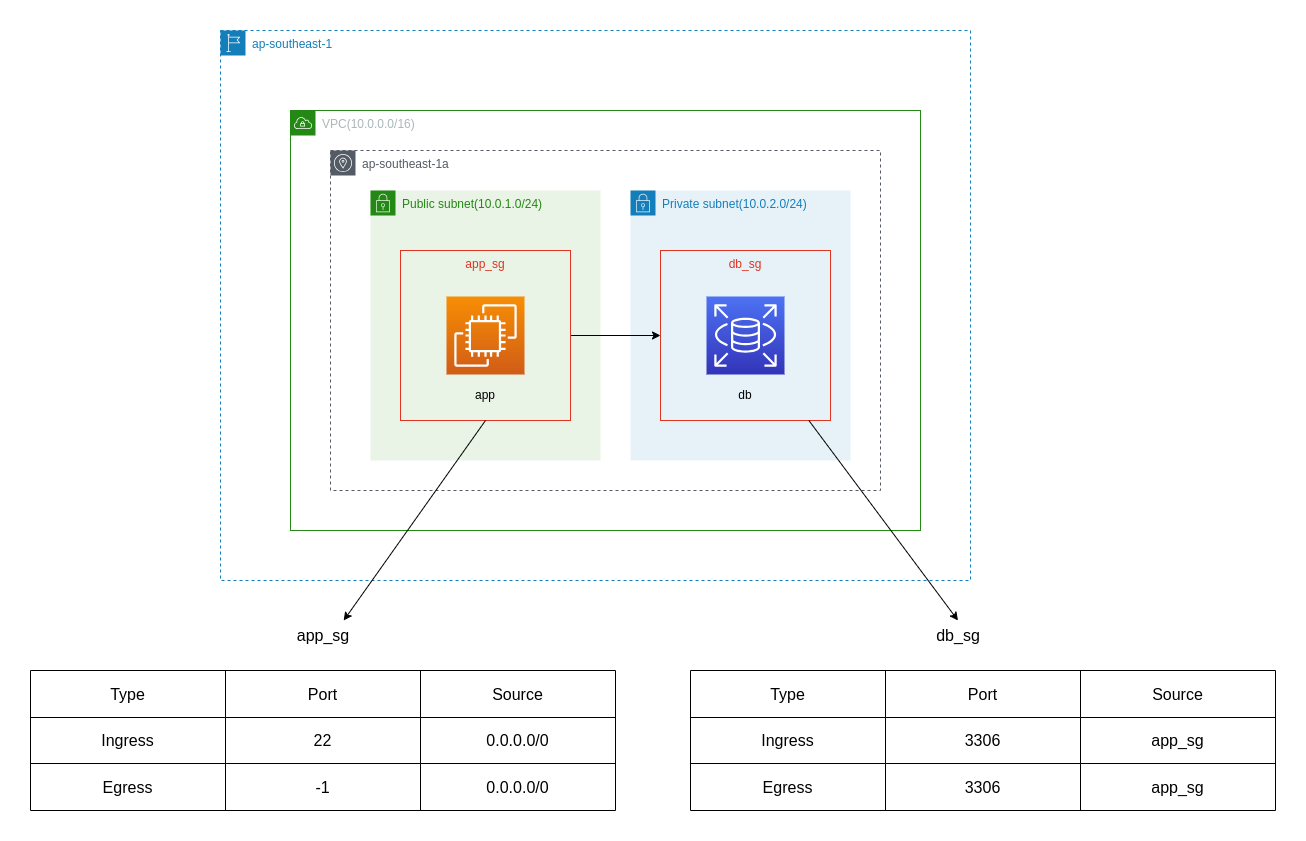

The diagram above was exported from draw.io. Its source (the exported page's mxGraphModel, read from the mxfile embedded in the PNG):
<mxGraphModel dx="2224" dy="790" grid="1" gridSize="10" guides="1" tooltips="1" connect="1" arrows="1" fold="1" page="1" pageScale="1" pageWidth="850" pageHeight="1100" math="0" shadow="0">
  <root>
    <mxCell id="0" />
    <mxCell id="1" parent="0" />
    <mxCell id="3YRo_s8C-9v7MriqBbaa-1" value="ap-southeast-1" style="points=[[0,0],[0.25,0],[0.5,0],[0.75,0],[1,0],[1,0.25],[1,0.5],[1,0.75],[1,1],[0.75,1],[0.5,1],[0.25,1],[0,1],[0,0.75],[0,0.5],[0,0.25]];outlineConnect=0;gradientColor=none;html=1;whiteSpace=wrap;fontSize=12;fontStyle=0;container=1;pointerEvents=0;collapsible=0;recursiveResize=0;shape=mxgraph.aws4.group;grIcon=mxgraph.aws4.group_region;strokeColor=#147EBA;fillColor=none;verticalAlign=top;align=left;spacingLeft=30;fontColor=#147EBA;dashed=1;" parent="1" vertex="1">
      <mxGeometry x="50" y="50" width="750" height="550" as="geometry" />
    </mxCell>
    <mxCell id="3YRo_s8C-9v7MriqBbaa-2" value="VPC(10.0.0.0/16)" style="points=[[0,0],[0.25,0],[0.5,0],[0.75,0],[1,0],[1,0.25],[1,0.5],[1,0.75],[1,1],[0.75,1],[0.5,1],[0.25,1],[0,1],[0,0.75],[0,0.5],[0,0.25]];outlineConnect=0;gradientColor=none;html=1;whiteSpace=wrap;fontSize=12;fontStyle=0;container=1;pointerEvents=0;collapsible=0;recursiveResize=0;shape=mxgraph.aws4.group;grIcon=mxgraph.aws4.group_vpc;strokeColor=#248814;fillColor=none;verticalAlign=top;align=left;spacingLeft=30;fontColor=#AAB7B8;dashed=0;" parent="3YRo_s8C-9v7MriqBbaa-1" vertex="1">
      <mxGeometry x="70" y="80" width="630" height="420" as="geometry" />
    </mxCell>
    <mxCell id="3YRo_s8C-9v7MriqBbaa-3" value="ap-southeast-1a" style="sketch=0;outlineConnect=0;gradientColor=none;html=1;whiteSpace=wrap;fontSize=12;fontStyle=0;shape=mxgraph.aws4.group;grIcon=mxgraph.aws4.group_availability_zone;strokeColor=#545B64;fillColor=none;verticalAlign=top;align=left;spacingLeft=30;fontColor=#545B64;dashed=1;" parent="3YRo_s8C-9v7MriqBbaa-2" vertex="1">
      <mxGeometry x="40" y="40" width="550" height="340" as="geometry" />
    </mxCell>
    <mxCell id="3YRo_s8C-9v7MriqBbaa-4" value="Public subnet(10.0.1.0/24)" style="points=[[0,0],[0.25,0],[0.5,0],[0.75,0],[1,0],[1,0.25],[1,0.5],[1,0.75],[1,1],[0.75,1],[0.5,1],[0.25,1],[0,1],[0,0.75],[0,0.5],[0,0.25]];outlineConnect=0;gradientColor=none;html=1;whiteSpace=wrap;fontSize=12;fontStyle=0;container=1;pointerEvents=0;collapsible=0;recursiveResize=0;shape=mxgraph.aws4.group;grIcon=mxgraph.aws4.group_security_group;grStroke=0;strokeColor=#248814;fillColor=#E9F3E6;verticalAlign=top;align=left;spacingLeft=30;fontColor=#248814;dashed=0;" parent="3YRo_s8C-9v7MriqBbaa-2" vertex="1">
      <mxGeometry x="80" y="80" width="230" height="270" as="geometry" />
    </mxCell>
    <mxCell id="3YRo_s8C-9v7MriqBbaa-5" value="Private subnet(10.0.2.0/24)" style="points=[[0,0],[0.25,0],[0.5,0],[0.75,0],[1,0],[1,0.25],[1,0.5],[1,0.75],[1,1],[0.75,1],[0.5,1],[0.25,1],[0,1],[0,0.75],[0,0.5],[0,0.25]];outlineConnect=0;gradientColor=none;html=1;whiteSpace=wrap;fontSize=12;fontStyle=0;container=1;pointerEvents=0;collapsible=0;recursiveResize=0;shape=mxgraph.aws4.group;grIcon=mxgraph.aws4.group_security_group;grStroke=0;strokeColor=#147EBA;fillColor=#E6F2F8;verticalAlign=top;align=left;spacingLeft=30;fontColor=#147EBA;dashed=0;" parent="3YRo_s8C-9v7MriqBbaa-2" vertex="1">
      <mxGeometry x="340" y="80" width="220" height="270" as="geometry" />
    </mxCell>
    <mxCell id="3YRo_s8C-9v7MriqBbaa-13" value="db_sg" style="fillColor=none;strokeColor=#DD3522;verticalAlign=top;fontStyle=0;fontColor=#DD3522;whiteSpace=wrap;html=1;" parent="3YRo_s8C-9v7MriqBbaa-5" vertex="1">
      <mxGeometry x="30" y="60" width="170" height="170" as="geometry" />
    </mxCell>
    <mxCell id="3YRo_s8C-9v7MriqBbaa-20" value="" style="sketch=0;points=[[0,0,0],[0.25,0,0],[0.5,0,0],[0.75,0,0],[1,0,0],[0,1,0],[0.25,1,0],[0.5,1,0],[0.75,1,0],[1,1,0],[0,0.25,0],[0,0.5,0],[0,0.75,0],[1,0.25,0],[1,0.5,0],[1,0.75,0]];outlineConnect=0;fontColor=#232F3E;gradientColor=#4D72F3;gradientDirection=north;fillColor=#3334B9;strokeColor=#ffffff;dashed=0;verticalLabelPosition=bottom;verticalAlign=top;align=center;html=1;fontSize=12;fontStyle=0;aspect=fixed;shape=mxgraph.aws4.resourceIcon;resIcon=mxgraph.aws4.rds;" parent="3YRo_s8C-9v7MriqBbaa-5" vertex="1">
      <mxGeometry x="76" y="106" width="78" height="78" as="geometry" />
    </mxCell>
    <mxCell id="3YRo_s8C-9v7MriqBbaa-24" value="db" style="text;html=1;strokeColor=none;fillColor=none;align=center;verticalAlign=middle;whiteSpace=wrap;rounded=0;" parent="3YRo_s8C-9v7MriqBbaa-5" vertex="1">
      <mxGeometry x="85" y="190" width="60" height="30" as="geometry" />
    </mxCell>
    <mxCell id="3YRo_s8C-9v7MriqBbaa-21" style="edgeStyle=orthogonalEdgeStyle;rounded=0;orthogonalLoop=1;jettySize=auto;html=1;exitX=1;exitY=0.5;exitDx=0;exitDy=0;entryX=0;entryY=0.5;entryDx=0;entryDy=0;" parent="3YRo_s8C-9v7MriqBbaa-2" source="3YRo_s8C-9v7MriqBbaa-6" target="3YRo_s8C-9v7MriqBbaa-13" edge="1">
      <mxGeometry relative="1" as="geometry" />
    </mxCell>
    <mxCell id="3YRo_s8C-9v7MriqBbaa-6" value="app_sg" style="fillColor=none;strokeColor=#DD3522;verticalAlign=top;fontStyle=0;fontColor=#DD3522;whiteSpace=wrap;html=1;" parent="3YRo_s8C-9v7MriqBbaa-2" vertex="1">
      <mxGeometry x="110" y="140" width="170" height="170" as="geometry" />
    </mxCell>
    <mxCell id="3YRo_s8C-9v7MriqBbaa-19" value="" style="sketch=0;points=[[0,0,0],[0.25,0,0],[0.5,0,0],[0.75,0,0],[1,0,0],[0,1,0],[0.25,1,0],[0.5,1,0],[0.75,1,0],[1,1,0],[0,0.25,0],[0,0.5,0],[0,0.75,0],[1,0.25,0],[1,0.5,0],[1,0.75,0]];outlineConnect=0;fontColor=#232F3E;gradientColor=#F78E04;gradientDirection=north;fillColor=#D05C17;strokeColor=#ffffff;dashed=0;verticalLabelPosition=bottom;verticalAlign=top;align=center;html=1;fontSize=12;fontStyle=0;aspect=fixed;shape=mxgraph.aws4.resourceIcon;resIcon=mxgraph.aws4.ec2;" parent="3YRo_s8C-9v7MriqBbaa-2" vertex="1">
      <mxGeometry x="156" y="186" width="78" height="78" as="geometry" />
    </mxCell>
    <mxCell id="3YRo_s8C-9v7MriqBbaa-23" value="app" style="text;html=1;strokeColor=none;fillColor=none;align=center;verticalAlign=middle;whiteSpace=wrap;rounded=0;" parent="3YRo_s8C-9v7MriqBbaa-2" vertex="1">
      <mxGeometry x="165" y="270" width="60" height="30" as="geometry" />
    </mxCell>
    <mxCell id="3YRo_s8C-9v7MriqBbaa-52" style="rounded=0;orthogonalLoop=1;jettySize=auto;html=1;exitX=0.5;exitY=1;exitDx=0;exitDy=0;" parent="1" source="3YRo_s8C-9v7MriqBbaa-6" edge="1">
      <mxGeometry relative="1" as="geometry">
        <mxPoint x="173.18181818181824" y="640" as="targetPoint" />
      </mxGeometry>
    </mxCell>
    <mxCell id="3YRo_s8C-9v7MriqBbaa-67" value="" style="shape=table;startSize=0;container=1;collapsible=0;childLayout=tableLayout;fontSize=16;" parent="1" vertex="1">
      <mxGeometry x="-140" y="690" width="585" height="140" as="geometry" />
    </mxCell>
    <mxCell id="3YRo_s8C-9v7MriqBbaa-68" value="" style="shape=tableRow;horizontal=0;startSize=0;swimlaneHead=0;swimlaneBody=0;strokeColor=inherit;top=0;left=0;bottom=0;right=0;collapsible=0;dropTarget=0;fillColor=none;points=[[0,0.5],[1,0.5]];portConstraint=eastwest;fontSize=16;" parent="3YRo_s8C-9v7MriqBbaa-67" vertex="1">
      <mxGeometry width="585" height="47" as="geometry" />
    </mxCell>
    <mxCell id="3YRo_s8C-9v7MriqBbaa-69" value="Type" style="shape=partialRectangle;html=1;whiteSpace=wrap;connectable=0;strokeColor=inherit;overflow=hidden;fillColor=none;top=0;left=0;bottom=0;right=0;pointerEvents=1;fontSize=16;" parent="3YRo_s8C-9v7MriqBbaa-68" vertex="1">
      <mxGeometry width="195" height="47" as="geometry">
        <mxRectangle width="195" height="47" as="alternateBounds" />
      </mxGeometry>
    </mxCell>
    <mxCell id="3YRo_s8C-9v7MriqBbaa-70" value="Port" style="shape=partialRectangle;html=1;whiteSpace=wrap;connectable=0;strokeColor=inherit;overflow=hidden;fillColor=none;top=0;left=0;bottom=0;right=0;pointerEvents=1;fontSize=16;" parent="3YRo_s8C-9v7MriqBbaa-68" vertex="1">
      <mxGeometry x="195" width="195" height="47" as="geometry">
        <mxRectangle width="195" height="47" as="alternateBounds" />
      </mxGeometry>
    </mxCell>
    <mxCell id="3YRo_s8C-9v7MriqBbaa-80" value="Source" style="shape=partialRectangle;html=1;whiteSpace=wrap;connectable=0;strokeColor=inherit;overflow=hidden;fillColor=none;top=0;left=0;bottom=0;right=0;pointerEvents=1;fontSize=16;" parent="3YRo_s8C-9v7MriqBbaa-68" vertex="1">
      <mxGeometry x="390" width="195" height="47" as="geometry">
        <mxRectangle width="195" height="47" as="alternateBounds" />
      </mxGeometry>
    </mxCell>
    <mxCell id="3YRo_s8C-9v7MriqBbaa-72" value="" style="shape=tableRow;horizontal=0;startSize=0;swimlaneHead=0;swimlaneBody=0;strokeColor=inherit;top=0;left=0;bottom=0;right=0;collapsible=0;dropTarget=0;fillColor=none;points=[[0,0.5],[1,0.5]];portConstraint=eastwest;fontSize=16;" parent="3YRo_s8C-9v7MriqBbaa-67" vertex="1">
      <mxGeometry y="47" width="585" height="46" as="geometry" />
    </mxCell>
    <mxCell id="3YRo_s8C-9v7MriqBbaa-73" value="Ingress" style="shape=partialRectangle;html=1;whiteSpace=wrap;connectable=0;strokeColor=inherit;overflow=hidden;fillColor=none;top=0;left=0;bottom=0;right=0;pointerEvents=1;fontSize=16;" parent="3YRo_s8C-9v7MriqBbaa-72" vertex="1">
      <mxGeometry width="195" height="46" as="geometry">
        <mxRectangle width="195" height="46" as="alternateBounds" />
      </mxGeometry>
    </mxCell>
    <mxCell id="3YRo_s8C-9v7MriqBbaa-74" value="22" style="shape=partialRectangle;html=1;whiteSpace=wrap;connectable=0;strokeColor=inherit;overflow=hidden;fillColor=none;top=0;left=0;bottom=0;right=0;pointerEvents=1;fontSize=16;" parent="3YRo_s8C-9v7MriqBbaa-72" vertex="1">
      <mxGeometry x="195" width="195" height="46" as="geometry">
        <mxRectangle width="195" height="46" as="alternateBounds" />
      </mxGeometry>
    </mxCell>
    <mxCell id="3YRo_s8C-9v7MriqBbaa-81" value="0.0.0.0/0" style="shape=partialRectangle;html=1;whiteSpace=wrap;connectable=0;strokeColor=inherit;overflow=hidden;fillColor=none;top=0;left=0;bottom=0;right=0;pointerEvents=1;fontSize=16;" parent="3YRo_s8C-9v7MriqBbaa-72" vertex="1">
      <mxGeometry x="390" width="195" height="46" as="geometry">
        <mxRectangle width="195" height="46" as="alternateBounds" />
      </mxGeometry>
    </mxCell>
    <mxCell id="3YRo_s8C-9v7MriqBbaa-76" value="" style="shape=tableRow;horizontal=0;startSize=0;swimlaneHead=0;swimlaneBody=0;strokeColor=inherit;top=0;left=0;bottom=0;right=0;collapsible=0;dropTarget=0;fillColor=none;points=[[0,0.5],[1,0.5]];portConstraint=eastwest;fontSize=16;" parent="3YRo_s8C-9v7MriqBbaa-67" vertex="1">
      <mxGeometry y="93" width="585" height="47" as="geometry" />
    </mxCell>
    <mxCell id="3YRo_s8C-9v7MriqBbaa-77" value="Egress" style="shape=partialRectangle;html=1;whiteSpace=wrap;connectable=0;strokeColor=inherit;overflow=hidden;fillColor=none;top=0;left=0;bottom=0;right=0;pointerEvents=1;fontSize=16;" parent="3YRo_s8C-9v7MriqBbaa-76" vertex="1">
      <mxGeometry width="195" height="47" as="geometry">
        <mxRectangle width="195" height="47" as="alternateBounds" />
      </mxGeometry>
    </mxCell>
    <mxCell id="3YRo_s8C-9v7MriqBbaa-78" value="-1" style="shape=partialRectangle;html=1;whiteSpace=wrap;connectable=0;strokeColor=inherit;overflow=hidden;fillColor=none;top=0;left=0;bottom=0;right=0;pointerEvents=1;fontSize=16;" parent="3YRo_s8C-9v7MriqBbaa-76" vertex="1">
      <mxGeometry x="195" width="195" height="47" as="geometry">
        <mxRectangle width="195" height="47" as="alternateBounds" />
      </mxGeometry>
    </mxCell>
    <mxCell id="3YRo_s8C-9v7MriqBbaa-82" value="0.0.0.0/0" style="shape=partialRectangle;html=1;whiteSpace=wrap;connectable=0;strokeColor=inherit;overflow=hidden;fillColor=none;top=0;left=0;bottom=0;right=0;pointerEvents=1;fontSize=16;" parent="3YRo_s8C-9v7MriqBbaa-76" vertex="1">
      <mxGeometry x="390" width="195" height="47" as="geometry">
        <mxRectangle width="195" height="47" as="alternateBounds" />
      </mxGeometry>
    </mxCell>
    <mxCell id="3YRo_s8C-9v7MriqBbaa-83" value="&lt;font style=&quot;font-size: 16px;&quot;&gt;app_sg&lt;/font&gt;" style="text;html=1;strokeColor=none;fillColor=none;align=center;verticalAlign=middle;whiteSpace=wrap;rounded=0;" parent="1" vertex="1">
      <mxGeometry x="122.5" y="640" width="60" height="30" as="geometry" />
    </mxCell>
    <mxCell id="3YRo_s8C-9v7MriqBbaa-98" value="" style="shape=table;startSize=0;container=1;collapsible=0;childLayout=tableLayout;fontSize=16;" parent="1" vertex="1">
      <mxGeometry x="520" y="690" width="585" height="140" as="geometry" />
    </mxCell>
    <mxCell id="3YRo_s8C-9v7MriqBbaa-99" value="" style="shape=tableRow;horizontal=0;startSize=0;swimlaneHead=0;swimlaneBody=0;strokeColor=inherit;top=0;left=0;bottom=0;right=0;collapsible=0;dropTarget=0;fillColor=none;points=[[0,0.5],[1,0.5]];portConstraint=eastwest;fontSize=16;" parent="3YRo_s8C-9v7MriqBbaa-98" vertex="1">
      <mxGeometry width="585" height="47" as="geometry" />
    </mxCell>
    <mxCell id="3YRo_s8C-9v7MriqBbaa-100" value="Type" style="shape=partialRectangle;html=1;whiteSpace=wrap;connectable=0;strokeColor=inherit;overflow=hidden;fillColor=none;top=0;left=0;bottom=0;right=0;pointerEvents=1;fontSize=16;" parent="3YRo_s8C-9v7MriqBbaa-99" vertex="1">
      <mxGeometry width="195" height="47" as="geometry">
        <mxRectangle width="195" height="47" as="alternateBounds" />
      </mxGeometry>
    </mxCell>
    <mxCell id="3YRo_s8C-9v7MriqBbaa-101" value="Port" style="shape=partialRectangle;html=1;whiteSpace=wrap;connectable=0;strokeColor=inherit;overflow=hidden;fillColor=none;top=0;left=0;bottom=0;right=0;pointerEvents=1;fontSize=16;" parent="3YRo_s8C-9v7MriqBbaa-99" vertex="1">
      <mxGeometry x="195" width="195" height="47" as="geometry">
        <mxRectangle width="195" height="47" as="alternateBounds" />
      </mxGeometry>
    </mxCell>
    <mxCell id="3YRo_s8C-9v7MriqBbaa-102" value="Source" style="shape=partialRectangle;html=1;whiteSpace=wrap;connectable=0;strokeColor=inherit;overflow=hidden;fillColor=none;top=0;left=0;bottom=0;right=0;pointerEvents=1;fontSize=16;" parent="3YRo_s8C-9v7MriqBbaa-99" vertex="1">
      <mxGeometry x="390" width="195" height="47" as="geometry">
        <mxRectangle width="195" height="47" as="alternateBounds" />
      </mxGeometry>
    </mxCell>
    <mxCell id="3YRo_s8C-9v7MriqBbaa-103" value="" style="shape=tableRow;horizontal=0;startSize=0;swimlaneHead=0;swimlaneBody=0;strokeColor=inherit;top=0;left=0;bottom=0;right=0;collapsible=0;dropTarget=0;fillColor=none;points=[[0,0.5],[1,0.5]];portConstraint=eastwest;fontSize=16;" parent="3YRo_s8C-9v7MriqBbaa-98" vertex="1">
      <mxGeometry y="47" width="585" height="46" as="geometry" />
    </mxCell>
    <mxCell id="3YRo_s8C-9v7MriqBbaa-104" value="Ingress" style="shape=partialRectangle;html=1;whiteSpace=wrap;connectable=0;strokeColor=inherit;overflow=hidden;fillColor=none;top=0;left=0;bottom=0;right=0;pointerEvents=1;fontSize=16;" parent="3YRo_s8C-9v7MriqBbaa-103" vertex="1">
      <mxGeometry width="195" height="46" as="geometry">
        <mxRectangle width="195" height="46" as="alternateBounds" />
      </mxGeometry>
    </mxCell>
    <mxCell id="3YRo_s8C-9v7MriqBbaa-105" value="3306" style="shape=partialRectangle;html=1;whiteSpace=wrap;connectable=0;strokeColor=inherit;overflow=hidden;fillColor=none;top=0;left=0;bottom=0;right=0;pointerEvents=1;fontSize=16;" parent="3YRo_s8C-9v7MriqBbaa-103" vertex="1">
      <mxGeometry x="195" width="195" height="46" as="geometry">
        <mxRectangle width="195" height="46" as="alternateBounds" />
      </mxGeometry>
    </mxCell>
    <mxCell id="3YRo_s8C-9v7MriqBbaa-106" value="app_sg" style="shape=partialRectangle;html=1;whiteSpace=wrap;connectable=0;strokeColor=inherit;overflow=hidden;fillColor=none;top=0;left=0;bottom=0;right=0;pointerEvents=1;fontSize=16;" parent="3YRo_s8C-9v7MriqBbaa-103" vertex="1">
      <mxGeometry x="390" width="195" height="46" as="geometry">
        <mxRectangle width="195" height="46" as="alternateBounds" />
      </mxGeometry>
    </mxCell>
    <mxCell id="3YRo_s8C-9v7MriqBbaa-107" value="" style="shape=tableRow;horizontal=0;startSize=0;swimlaneHead=0;swimlaneBody=0;strokeColor=inherit;top=0;left=0;bottom=0;right=0;collapsible=0;dropTarget=0;fillColor=none;points=[[0,0.5],[1,0.5]];portConstraint=eastwest;fontSize=16;" parent="3YRo_s8C-9v7MriqBbaa-98" vertex="1">
      <mxGeometry y="93" width="585" height="47" as="geometry" />
    </mxCell>
    <mxCell id="3YRo_s8C-9v7MriqBbaa-108" value="Egress" style="shape=partialRectangle;html=1;whiteSpace=wrap;connectable=0;strokeColor=inherit;overflow=hidden;fillColor=none;top=0;left=0;bottom=0;right=0;pointerEvents=1;fontSize=16;" parent="3YRo_s8C-9v7MriqBbaa-107" vertex="1">
      <mxGeometry width="195" height="47" as="geometry">
        <mxRectangle width="195" height="47" as="alternateBounds" />
      </mxGeometry>
    </mxCell>
    <mxCell id="3YRo_s8C-9v7MriqBbaa-109" value="3306" style="shape=partialRectangle;html=1;whiteSpace=wrap;connectable=0;strokeColor=inherit;overflow=hidden;fillColor=none;top=0;left=0;bottom=0;right=0;pointerEvents=1;fontSize=16;" parent="3YRo_s8C-9v7MriqBbaa-107" vertex="1">
      <mxGeometry x="195" width="195" height="47" as="geometry">
        <mxRectangle width="195" height="47" as="alternateBounds" />
      </mxGeometry>
    </mxCell>
    <mxCell id="3YRo_s8C-9v7MriqBbaa-110" value="app_sg" style="shape=partialRectangle;html=1;whiteSpace=wrap;connectable=0;strokeColor=inherit;overflow=hidden;fillColor=none;top=0;left=0;bottom=0;right=0;pointerEvents=1;fontSize=16;" parent="3YRo_s8C-9v7MriqBbaa-107" vertex="1">
      <mxGeometry x="390" width="195" height="47" as="geometry">
        <mxRectangle width="195" height="47" as="alternateBounds" />
      </mxGeometry>
    </mxCell>
    <mxCell id="3YRo_s8C-9v7MriqBbaa-111" value="&lt;font style=&quot;font-size: 16px;&quot;&gt;db_sg&lt;/font&gt;" style="text;html=1;strokeColor=none;fillColor=none;align=center;verticalAlign=middle;whiteSpace=wrap;rounded=0;" parent="1" vertex="1">
      <mxGeometry x="757.5" y="640" width="60" height="30" as="geometry" />
    </mxCell>
    <mxCell id="3YRo_s8C-9v7MriqBbaa-121" style="rounded=0;orthogonalLoop=1;jettySize=auto;html=1;entryX=0.5;entryY=0;entryDx=0;entryDy=0;" parent="1" source="3YRo_s8C-9v7MriqBbaa-13" target="3YRo_s8C-9v7MriqBbaa-111" edge="1">
      <mxGeometry relative="1" as="geometry" />
    </mxCell>
  </root>
</mxGraphModel>